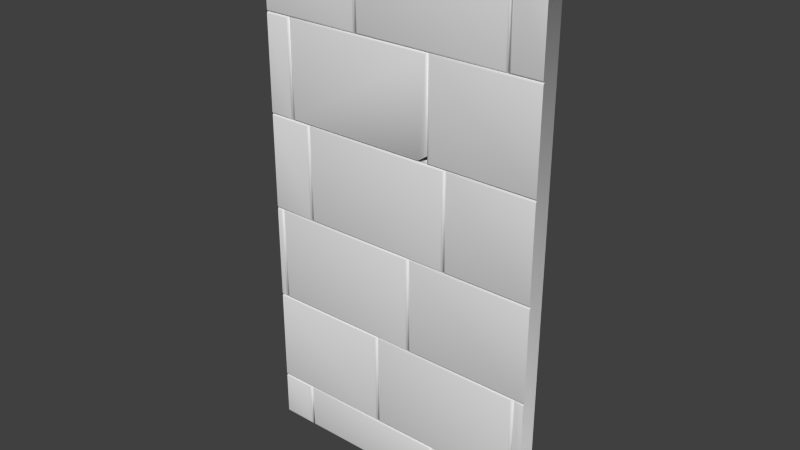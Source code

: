 # Source: Mauer_St_ck_1.2.blend  (saved by Blender 2.70.0; exported with 4.5.12 LTS)
import bpy
from mathutils import Matrix  # noqa: F401  (used for matrix-valued properties, if any)

bpy.ops.wm.read_factory_settings(use_empty=True)
scene = bpy.context.scene
scene.name = 'Scene'

# ---- collections
col_collection_1 = bpy.data.collections.new('Collection 1'); scene.collection.children.link(col_collection_1)

# ---- world
world_world = bpy.data.worlds.new('World'); scene.world = world_world
world_world.color = (0.05088, 0.05088, 0.05088)
world_world.use_sun_shadow = False
world_world.sun_shadow_jitter_overblur = 0.0
world_world.cycles.sampling_method = 'MANUAL'
world_world.cycles.sample_map_resolution = 256

# ---- meshes
me_mauer_st_ck_1_2 = bpy.data.meshes.new('Mauer_Stück_1.2')
me_mauer_st_ck_1_2.from_pydata([(1.952, 1.87, 0.002211), (1.951, 1.882, 0.02704), (1.951, 1.907, 0.03936), (1.952, 3.87, 0.002211), (1.951, 3.857, 0.02704), (1.951, 3.832, 0.03936), (-1.499, 3.832, 0.03936), (-1.474, 3.857, 0.02704), (-1.499, 1.907, 0.03936), (-1.474, 1.882, 0.02704), (-1.462, 1.87, 0.002211), (-1.462, 3.87, 0.002211), (0.5384, 3.87, 0.002211), (0.5384, 1.87, 0.002211), (0.5384, 1.87, -0.444), (0.5755, 1.907, 0.03936), (0.5507, 1.882, 0.02704), (0.5755, 3.832, 0.03936), (0.5507, 3.857, 0.02704), (-1.807, 3.832, 0.03936), (-1.806, 3.857, 0.02704), (-1.806, 3.87, 0.002211), (-1.807, 1.907, 0.03936), (-1.806, 1.882, 0.02704), (-1.806, 1.87, 0.002211), (0.4041, 1.869, -0.4443), (0.5384, 2.02, -0.4443), (0.5384, 2.02, 3.521e-05), (0.5261, 2.007, 0.02486), (0.5013, 1.979, 0.03719), (0.4366, 1.906, 0.03719), (0.4145, 1.881, 0.02486), (0.4035, 1.869, 3.521e-05), (0.5013, 3.832, 0.03719), (-1.424, 3.832, 0.03719), (-1.424, 1.906, 0.03719), (0.5261, 3.857, 0.02486), (-1.449, 3.857, 0.02486), (-1.449, 1.881, 0.02486), (0.5384, 3.869, 3.521e-05), (-1.462, 3.869, 3.521e-05), (-1.462, 1.869, 3.521e-05), (-1.805, -5.099, -0.4495), (1.945, -5.099, -0.4495), (-1.805, 5.869, -0.4495), (1.945, 5.869, -0.4495), (-1.378, -4.168, 0.03936), (-1.353, -4.143, 0.02704), (-1.378, -5.06, 0.03936), (-1.353, -5.085, 0.02704), (-1.341, -5.098, 0.002211), (-1.304, -5.06, 0.03936), (-1.328, -5.085, 0.02704), (-1.341, -4.13, 0.002211), (-1.304, -4.168, 0.03936), (-1.328, -4.143, 0.02704), (0.6222, -4.168, 0.03936), (0.647, -4.143, 0.02704), (0.6222, -5.06, 0.03936), (0.647, -5.085, 0.02704), (1.945, -4.13, 0.002211), (1.945, -4.118, 0.02704), (0.6593, -5.098, 0.002211), (0.6965, -5.06, 0.03936), (0.6716, -5.085, 0.02704), (0.6593, -4.13, 0.002211), (0.6965, -4.168, 0.03936), (0.6716, -4.143, 0.02704), (1.944, -4.093, 0.03936), (1.945, -2.13, 0.002211), (1.945, -2.143, 0.02704), (1.944, -2.168, 0.03936), (-0.2286, -2.168, 0.03936), (-0.2037, -2.143, 0.02704), (-0.2286, -4.093, 0.03936), (-0.2037, -4.118, 0.02704), (-0.1914, -4.13, 0.002211), (-0.1543, -4.093, 0.03936), (-0.1791, -4.118, 0.02704), (-0.1914, -2.13, 0.002211), (-0.1543, -2.168, 0.03936), (-0.1791, -2.143, 0.02704), (1.809, -2.13, 0.002211), (1.771, -2.168, 0.03936), (1.796, -2.143, 0.02704), (1.809, -4.13, 0.002211), (1.771, -4.093, 0.03936), (1.796, -4.118, 0.02704), (1.952, -2.13, 0.002211), (1.952, -2.118, 0.02704), (1.846, -4.093, 0.03936), (1.821, -4.118, 0.02704), (1.846, -2.168, 0.03936), (1.821, -2.143, 0.02704), (1.952, -2.093, 0.03936), (1.952, -0.1304, 0.002211), (1.952, -0.1427, 0.02704), (1.952, -0.1676, 0.03936), (-1.675, -2.093, 0.03936), (-1.7, -2.118, 0.02704), (-1.675, -0.1676, 0.03936), (-1.7, -0.1427, 0.02704), (0.251, -0.1676, 0.03936), (0.2759, -0.1427, 0.02704), (0.251, -2.093, 0.03936), (0.2759, -2.118, 0.02704), (1.948, -0.1304, 0.002211), (1.948, -0.1181, 0.02704), (0.2882, -2.13, 0.002211), (0.3253, -2.093, 0.03936), (0.3005, -2.118, 0.02704), (0.2882, -0.1304, 0.002211), (0.3253, -0.1676, 0.03936), (0.3005, -0.1427, 0.02704), (1.948, -0.09328, 0.03936), (1.948, 1.87, 0.002211), (1.948, 1.857, 0.02704), (1.948, 1.832, 0.03936), (-1.805, -4.13, 0.002211), (-1.805, -4.118, 0.02704), (-1.805, -4.093, 0.03936), (-1.805, -2.13, 0.002211), (-1.805, -2.143, 0.02704), (-1.805, -2.168, 0.03936), (-1.712, -0.1304, 0.002211), (-1.749, -0.1676, 0.03936), (-1.724, -0.1427, 0.02704), (-1.712, -2.13, 0.002211), (-1.749, -2.093, 0.03936), (-1.724, -2.118, 0.02704), (-1.805, -2.13, 0.002211), (-1.805, -2.118, 0.02704), (-1.805, -2.093, 0.03936), (-1.805, -0.1304, 0.002211), (-1.805, -0.1427, 0.02704), (-1.212, 1.87, 0.002211), (-1.249, 1.832, 0.03936), (-1.224, 1.857, 0.02704), (-1.212, -0.1304, 0.002211), (-1.249, -0.09328, 0.03936), (-1.224, -0.1181, 0.02704), (0.8253, -0.09328, 0.03936), (0.8005, -0.1181, 0.02704), (0.7882, 1.87, 0.002211), (0.8253, 1.832, 0.03936), (0.8005, 1.857, 0.02704), (-1.175, -0.09328, 0.03936), (-1.2, -0.1181, 0.02704), (-1.175, 1.832, 0.03936), (-1.2, 1.857, 0.02704), (0.751, 1.832, 0.03936), (0.7759, 1.857, 0.02704), (0.7882, -0.1304, 0.002211), (0.751, -0.09328, 0.03936), (0.7759, -0.1181, 0.02704), (1.948, 3.87, 0.002211), (1.948, 3.882, 0.02704), (1.948, 3.907, 0.03936), (1.948, 5.87, 0.002211), (1.948, 5.857, 0.02704), (1.948, 5.832, 0.03936), (1.575, 3.907, 0.03936), (1.55, 3.882, 0.02704), (1.575, 5.832, 0.03936), (1.55, 5.857, 0.02704), (-0.4618, 3.87, 0.002211), (-0.4247, 3.907, 0.03936), (-0.4495, 3.882, 0.02704), (-0.4618, 5.87, 0.002211), (-0.4247, 5.832, 0.03936), (-0.4495, 5.857, 0.02704), (1.538, 5.87, 0.002211), (1.501, 5.832, 0.03936), (1.526, 5.857, 0.02704), (1.538, 3.87, 0.002211), (1.501, 3.907, 0.03936), (1.526, 3.882, 0.02704), (-1.804, 3.87, 0.002211), (-1.804, 3.907, 0.03936), (-1.804, 3.882, 0.02704), (-1.804, 5.87, 0.002211), (-1.804, 5.832, 0.03936), (-1.805, 5.857, 0.02704), (-0.499, 5.832, 0.03936), (-0.4741, 5.857, 0.02704), (-0.499, 3.907, 0.03936), (-0.4741, 3.882, 0.02704), (-1.805, 1.832, 0.03936), (-1.809, 1.857, 0.02704), (-1.804, 1.87, 0.002211), (-1.805, -0.09328, 0.03936), (-1.809, -0.1181, 0.02704), (-1.804, -0.1304, 0.002211), (-1.805, -4.168, 0.03936), (-1.805, -4.143, 0.02704), (-1.805, -5.06, 0.03936), (-1.805, -5.085, 0.02704), (-1.805, -5.098, 0.002211), (-1.805, -0.1676, 0.03936), (1.946, -4.168, 0.03936), (1.946, -4.143, 0.02704), (1.946, -4.13, 0.002211), (1.946, -5.06, 0.03936), (1.946, -5.085, 0.02704), (1.946, -5.098, 0.002211), (-1.341, -5.098, -0.4497), (0.6593, -5.098, -0.4497), (-1.805, -5.098, -0.4497), (1.946, -5.098, -0.4497)], [], [(17, 5, 4, 18), (19, 6, 7, 20), (6, 8, 9, 7), (2, 5, 17, 15), (15, 17, 18, 16), (2, 15, 16, 1), (8, 6, 19, 22), (8, 22, 23, 9), (18, 4, 3, 12), (20, 7, 11, 21), (7, 9, 10, 11), (16, 18, 12, 13), (1, 16, 13, 0), (9, 23, 24, 10), (29, 33, 34, 35, 30), (28, 36, 33, 29), (34, 33, 36, 37), (35, 34, 37, 38), (30, 35, 38, 31), (27, 39, 36, 28), (37, 36, 39, 40), (38, 37, 40, 41), (31, 38, 41, 32), (27, 28, 29, 30, 31, 32, 25, 26), (42, 43, 45, 44), (193, 46, 47, 194), (46, 48, 49, 47), (58, 56, 54, 51), (51, 54, 55, 52), (52, 55, 53, 50), (54, 56, 57, 55), (56, 58, 59, 57), (58, 51, 52, 59), (202, 199, 66, 63), (63, 66, 67, 64), (64, 67, 65, 62), (92, 71, 70, 93), (145, 116, 115, 143), (202, 63, 64, 203), (203, 64, 62, 204), (123, 72, 73, 122), (72, 74, 75, 73), (86, 83, 80, 77), (77, 80, 81, 78), (78, 81, 79, 76), (80, 83, 84, 81), (81, 84, 82, 79), (83, 86, 87, 84), (84, 87, 85, 82), (86, 77, 78, 87), (87, 78, 76, 85), (68, 71, 92, 90), (90, 92, 93, 91), (112, 97, 96, 113), (68, 90, 91, 61), (104, 102, 100, 98), (98, 100, 101, 99), (100, 102, 103, 101), (102, 104, 105, 103), (104, 98, 99, 105), (94, 97, 112, 109), (109, 112, 113, 110), (110, 113, 111, 108), (144, 117, 116, 145), (94, 109, 110, 89), (89, 110, 108, 88), (74, 120, 119, 75), (134, 126, 124, 133), (125, 128, 129, 126), (126, 129, 127, 124), (128, 132, 131, 129), (187, 136, 137, 188), (188, 137, 135, 189), (136, 139, 140, 137), (137, 140, 138, 135), (129, 131, 130, 127), (114, 117, 144, 141), (141, 144, 145, 142), (114, 141, 142, 107), (153, 150, 148, 146), (146, 148, 149, 147), (148, 150, 151, 149), (150, 153, 154, 151), (153, 146, 147, 154), (163, 160, 159, 164), (157, 160, 163, 161), (161, 163, 164, 162), (157, 161, 162, 156), (175, 172, 169, 166), (44, 45, 158, 171, 168, 180), (166, 169, 170, 167), (167, 170, 168, 165), (169, 172, 173, 170), (170, 173, 171, 168), (172, 175, 176, 173), (173, 176, 174, 171), (175, 166, 167, 176), (176, 167, 165, 174), (185, 183, 181, 178), (181, 183, 184, 182), (183, 185, 186, 184), (185, 178, 179, 186), (139, 136, 187, 190), (74, 72, 123, 120), (139, 190, 191, 140), (140, 191, 192, 138), (48, 46, 193, 195), (48, 195, 196, 49), (125, 126, 134, 198), (125, 198, 132, 128), (66, 199, 200, 67), (67, 200, 201, 65), (113, 96, 95, 111), (194, 47, 53, 118), (47, 49, 50, 53), (55, 57, 65, 53), (57, 59, 62, 65), (59, 52, 50, 62), (122, 73, 79, 121), (73, 75, 76, 79), (91, 93, 82, 85), (61, 91, 85, 60), (99, 101, 124, 127), (101, 103, 111, 124), (103, 105, 108, 111), (105, 99, 127, 108), (164, 159, 158, 171), (75, 119, 118, 76), (142, 145, 143, 152), (107, 142, 152, 106), (147, 149, 135, 138), (149, 151, 143, 135), (151, 154, 152, 143), (154, 147, 138, 152), (162, 164, 171, 174), (156, 162, 174, 155), (182, 184, 168, 180), (184, 186, 165, 168), (186, 179, 177, 165), (49, 196, 197, 50), (93, 70, 69, 82), (25, 32, 13, 14), (197, 204, 208, 207), (206, 205, 207, 208), (62, 50, 205, 206), (50, 197, 207, 205), (204, 62, 206, 208)])
me_mauer_st_ck_1_2.polygons.foreach_set('use_smooth', [True] * 147)
me_mauer_st_ck_1_2.use_remesh_preserve_volume = False
me_mauer_st_ck_1_2.use_remesh_preserve_attributes = False
me_mauer_st_ck_1_2.use_mirror_vertex_groups = False
me_mauer_st_ck_1_2.update()

# ---- objects
ob_mauer_st_ck_1_2 = bpy.data.objects.new('Mauer_Stück_1.2', me_mauer_st_ck_1_2)

# ---- transforms, parenting, visibility, modifiers, constraints
ob_mauer_st_ck_1_2.location = (-0.0281, -0.05501, 1.282)
ob_mauer_st_ck_1_2.rotation_euler = (1.571, 2.22e-16, 2.22e-16)
ob_mauer_st_ck_1_2.scale = (0.4, 0.25, 0.2)
ob_mauer_st_ck_1_2.lineart.crease_threshold = 0.0
_m = ob_mauer_st_ck_1_2.modifiers.new('Array', 'ARRAY')
_m.count = 1
_m.constant_offset_displace = (0.0, 0.0, 0.0)
_m.relative_offset_displace = (0.99, 0.0, 0.0)

# ---- collection membership
col_collection_1.objects.link(ob_mauer_st_ck_1_2)

# ---- scene / render settings (as saved in the file)
scene.frame_start = 1; scene.frame_end = 250; scene.frame_set(1)
scene.render.engine = 'BLENDER_EEVEE_NEXT'
scene.render.resolution_percentage = 50
scene.render.dither_intensity = 0.0
scene.cycles.use_denoising = False
scene.cycles.samples = 10
scene.cycles.sampling_pattern = 'TABULATED_SOBOL'
scene.cycles.light_sampling_threshold = 0.0
scene.cycles.use_adaptive_sampling = False
scene.cycles.use_light_tree = False
scene.cycles.blur_glossy = 0.0
scene.cycles.volume_bounces = 1
scene.cycles.pixel_filter_type = 'GAUSSIAN'
scene.cycles.sample_clamp_indirect = 0.0
scene.view_settings.view_transform = 'Standard'
bpy.context.view_layer.update()

# ---- added for rendering (the .blend has no active camera and no usable light): camera, sun
cam_auto = bpy.data.cameras.new('AutoCamera')
cam_auto.lens = 50.0
cam_auto.sensor_width = 36.0
cam_auto.clip_end = 1000.0
ob_auto_camera = bpy.data.objects.new('AutoCamera', cam_auto)
scene.collection.objects.link(ob_auto_camera)
ob_auto_camera.location = (2.89583, -3.48838, 3.69458)
ob_auto_camera.rotation_euler = (1.09748, -7.21219e-08, 0.694738)
scene.camera = ob_auto_camera
light_auto_sun = bpy.data.lights.new('AutoSun', 'SUN')
light_auto_sun.energy = 3.0
light_auto_sun.angle = 0.0523599
ob_auto_sun = bpy.data.objects.new('AutoSun', light_auto_sun)
scene.collection.objects.link(ob_auto_sun)
ob_auto_sun.rotation_euler = (0.872665, 0.174533, 0.523599)
bpy.context.view_layer.update()
